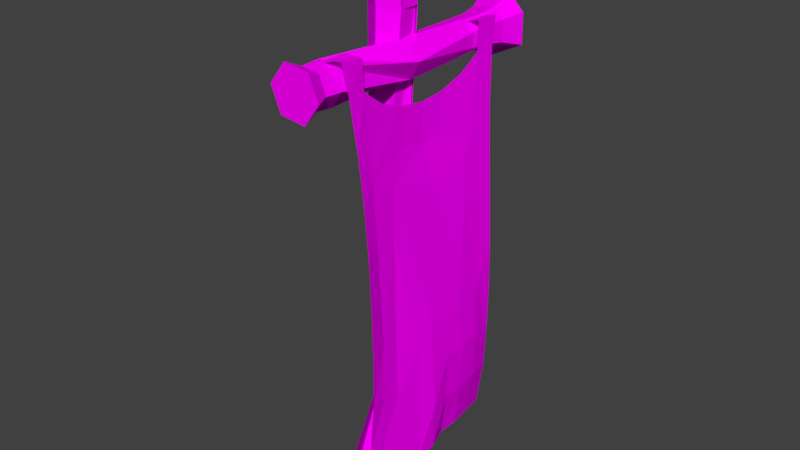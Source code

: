 # Source: Rally_Flag.blend  (saved by Blender 2.77.0; exported with 4.5.12 LTS)
import bpy
from mathutils import Matrix  # noqa: F401  (used for matrix-valued properties, if any)

bpy.ops.wm.read_factory_settings(use_empty=True)
scene = bpy.context.scene
scene.name = 'Scene'

# ---- collections
col_collection_1 = bpy.data.collections.new('Collection 1'); scene.collection.children.link(col_collection_1)

# ---- images (referenced by path relative to the original .blend; pixels are not part of the script)
import os
ASSET_DIR = os.environ.get("B2B_ASSET_DIR", "")  # directory of the original .blend (textures are referenced by path, not embedded)
HERE = os.path.dirname(os.path.abspath(__file__))  # packed textures are extracted next to this script under _unpacked/

def load_image(name, relpath, width, height, colorspace="sRGB"):
    """Load a texture the original file referenced (path relative to the .blend, or extracted next to this script)."""
    p = next((c for c in (os.path.join(HERE, relpath), os.path.join(ASSET_DIR, relpath)) if relpath and os.path.exists(c)), "")
    if p:
        img = bpy.data.images.load(p, check_existing=True)
        img.name = name
    else:  # same state as the original file: an image datablock whose file is absent (Cycles renders it pink)
        img = bpy.data.images.new(name, width, height)
        img.source = "FILE"
        img.filepath = "//" + (relpath or name)
    img.colorspace_settings.name = colorspace
    return img
img_terrain_one_png = load_image('Terrain One.png', 'Terrain One.png', 1024, 1024, 'sRGB')

# ---- materials (node trees are filled in below, after node groups)
mat_material_001 = bpy.data.materials.new('Material.001')
mat_material_001.alpha_threshold = 0.0
mat_material_001.roughness = 0.5

# ---- material node trees
mat_material_001.use_nodes = True; mat_material_001.node_tree.nodes.clear()
_N = mat_material_001.node_tree.nodes; _L = mat_material_001.node_tree.links
n0 = _N.new('ShaderNodeOutputMaterial'); n0.name = 'Material Output'; n0.location = (300, 300)
n1 = _N.new('ShaderNodeBsdfDiffuse'); n1.name = 'Diffuse BSDF'; n1.location = (10, 300)
n2 = _N.new('ShaderNodeTexImage'); n2.name = 'Image Texture'; n2.location = (-180, 300)
n2.width = 140
n2.image = img_terrain_one_png
_L.new(n1.outputs[0], n0.inputs[0])
_L.new(n2.outputs[0], n1.inputs[0])
n0.is_active_output = True

# ---- world
world_world = bpy.data.worlds.new('World'); scene.world = world_world
world_world.color = (0.05088, 0.05088, 0.05088)
world_world.use_sun_shadow = False
world_world.sun_shadow_jitter_overblur = 0.0
world_world.cycles.sampling_method = 'MANUAL'

# ---- meshes
me_plane_001 = bpy.data.meshes.new('Plane.001')
me_plane_001.from_pydata([(0.04875, -0.9613, 0.01523), (2.117, -0.9529, 0.116), (0.08555, 0.9135, 0.01036), (2.149, 0.8227, 0.04924), (0.08519, 0.7014, 0.005114), (0.1628, 0.4726, -0.001777), (0.2078, 0.22, -0.008352), (0.2198, -0.04383, -0.01042), (0.1973, -0.3055, -0.007352), (0.145, -0.554, -0.0006092), (0.0573, -0.7726, 0.00582), (0.3166, -0.9163, 0.05632), (0.5797, -0.9022, 0.1022), (0.8403, -0.9051, 0.1458), (1.099, -0.9165, 0.1779), (1.357, -0.9237, 0.1957), (1.613, -0.9304, 0.1987), (1.867, -0.9411, 0.1753), (2.128, -0.7954, 0.157), (2.136, -0.5489, 0.1852), (2.137, -0.3166, 0.2027), (2.136, -0.07362, 0.1939), (2.137, 0.1471, 0.1162), (2.142, 0.358, 0.1161), (2.145, 0.5943, 0.08556), (1.9, 0.8385, 0.1052), (1.647, 0.8445, 0.1241), (1.391, 0.8517, 0.1255), (1.134, 0.8547, 0.115), (0.8751, 0.8559, 0.09342), (0.6145, 0.8597, 0.06672), (0.3517, 0.8718, 0.03845), (0.3242, -0.7565, 0.03578), (0.3429, -0.544, 0.02557), (0.3967, -0.3035, 0.01058), (0.4278, -0.04956, 0.005198), (0.4091, 0.2081, 0.01029), (0.3601, 0.4519, 0.02431), (0.3504, 0.6782, 0.0341), (0.5888, -0.7372, 0.06657), (0.6007, -0.5545, 0.05798), (0.6109, -0.3048, 0.05387), (0.6466, -0.05616, 0.05398), (0.6195, 0.1962, 0.05235), (0.6166, 0.4471, 0.06007), (0.6133, 0.6543, 0.06326), (0.8506, -0.7311, 0.0971), (0.8599, -0.5475, 0.08401), (0.8642, -0.3159, 0.08841), (0.8694, -0.06328, 0.08654), (0.8719, 0.19, 0.08857), (0.8738, 0.4289, 0.09465), (0.8738, 0.6411, 0.09068), (1.11, -0.734, 0.1257), (1.118, -0.5418, 0.1062), (1.119, -0.3156, 0.1197), (1.121, -0.07154, 0.1244), (1.125, 0.1745, 0.1267), (1.13, 0.4103, 0.1268), (1.132, 0.6316, 0.1159), (1.367, -0.7468, 0.1518), (1.375, -0.5418, 0.1289), (1.375, -0.3128, 0.1493), (1.375, -0.07864, 0.1608), (1.379, 0.1581, 0.1613), (1.385, 0.3932, 0.1562), (1.389, 0.6241, 0.1401), (1.623, -0.7483, 0.1696), (1.631, -0.5464, 0.1548), (1.63, -0.3119, 0.1731), (1.63, -0.08474, 0.191), (1.634, 0.145, 0.1835), (1.639, 0.379, 0.178), (1.643, 0.6178, 0.1621), (1.877, -0.7547, 0.1706), (1.884, -0.543, 0.1779), (1.885, -0.3207, 0.1826), (1.884, -0.07688, 0.2083), (1.887, 0.1422, 0.1752), (1.892, 0.3684, 0.1692), (1.896, 0.6053, 0.1468), (-0.1113, -1.018, -0.00427), (-0.0659, 0.9707, -0.00427), (-0.0659, 0.7207, -0.00427), (-0.09505, -0.7793, -0.00427), (-0.1004, -1.029, -0.1646), (-0.04632, 0.9707, -0.1646), (-0.04632, 0.7207, -0.1646), (-0.09926, -0.7793, -0.1646)], [], [(80, 24, 3, 25), (4, 38, 31, 2), (38, 45, 30, 31), (45, 52, 29, 30), (52, 59, 28, 29), (59, 66, 27, 28), (66, 73, 26, 27), (73, 80, 25, 26), (0, 11, 32, 10), (10, 32, 33, 9), (9, 33, 34, 8), (8, 34, 35, 7), (7, 35, 36, 6), (6, 36, 37, 5), (5, 37, 38, 4), (11, 12, 39, 32), (32, 39, 40, 33), (33, 40, 41, 34), (34, 41, 42, 35), (35, 42, 43, 36), (36, 43, 44, 37), (37, 44, 45, 38), (12, 13, 46, 39), (39, 46, 47, 40), (40, 47, 48, 41), (41, 48, 49, 42), (42, 49, 50, 43), (43, 50, 51, 44), (44, 51, 52, 45), (13, 14, 53, 46), (46, 53, 54, 47), (47, 54, 55, 48), (48, 55, 56, 49), (49, 56, 57, 50), (50, 57, 58, 51), (51, 58, 59, 52), (14, 15, 60, 53), (53, 60, 61, 54), (54, 61, 62, 55), (55, 62, 63, 56), (56, 63, 64, 57), (57, 64, 65, 58), (58, 65, 66, 59), (15, 16, 67, 60), (60, 67, 68, 61), (61, 68, 69, 62), (62, 69, 70, 63), (63, 70, 71, 64), (64, 71, 72, 65), (65, 72, 73, 66), (16, 17, 74, 67), (67, 74, 75, 68), (68, 75, 76, 69), (69, 76, 77, 70), (70, 77, 78, 71), (71, 78, 79, 72), (72, 79, 80, 73), (17, 1, 18, 74), (74, 18, 19, 75), (75, 19, 20, 76), (76, 20, 21, 77), (77, 21, 22, 78), (78, 22, 23, 79), (79, 23, 24, 80), (4, 2, 82, 83), (0, 10, 84, 81), (83, 82, 86, 87), (81, 84, 88, 85)])
_uv = me_plane_001.uv_layers.new(name='UVMap')
_uv.uv.foreach_set('vector', [0.6798, 0.0489, 0.6796, 0.02822, 0.698, 0.02852, 0.6986, 0.04929, 0.6842, 0.2029, 0.6828, 0.1803, 0.6983, 0.1805, 0.7012, 0.2032, 0.6828, 0.1803, 0.6814, 0.1578, 0.6978, 0.1581, 0.6983, 0.1805, 0.6814, 0.1578, 0.6808, 0.1356, 0.698, 0.1359, 0.6978, 0.1581, 0.6808, 0.1356, 0.6804, 0.1136, 0.6984, 0.1139, 0.698, 0.1359, 0.6804, 0.1136, 0.6803, 0.09183, 0.6986, 0.09214, 0.6984, 0.1139, 0.6803, 0.09183, 0.6803, 0.07019, 0.6986, 0.07057, 0.6986, 0.09214, 0.6803, 0.07019, 0.6798, 0.0489, 0.6986, 0.04929, 0.6986, 0.07057, 0.5507, 0.2027, 0.5548, 0.1799, 0.5676, 0.1797, 0.5659, 0.2024, 0.5659, 0.2024, 0.5676, 0.1797, 0.5848, 0.1786, 0.5836, 0.1955, 0.5836, 0.1955, 0.5848, 0.1786, 0.6042, 0.1746, 0.6037, 0.1916, 0.6037, 0.1916, 0.6042, 0.1746, 0.6247, 0.1725, 0.6247, 0.1902, 0.6247, 0.1902, 0.6247, 0.1725, 0.6453, 0.1746, 0.6459, 0.1917, 0.6459, 0.1917, 0.6453, 0.1746, 0.6647, 0.1791, 0.666, 0.1959, 0.666, 0.1959, 0.6647, 0.1791, 0.6828, 0.1803, 0.6842, 0.2029, 0.5548, 0.1799, 0.5563, 0.1574, 0.5696, 0.1572, 0.5676, 0.1797, 0.5676, 0.1797, 0.5696, 0.1572, 0.5844, 0.1566, 0.5848, 0.1786, 0.5848, 0.1786, 0.5844, 0.1566, 0.6044, 0.1562, 0.6042, 0.1746, 0.6042, 0.1746, 0.6044, 0.1562, 0.6244, 0.1537, 0.6247, 0.1725, 0.6247, 0.1725, 0.6244, 0.1537, 0.6446, 0.1565, 0.6453, 0.1746, 0.6453, 0.1746, 0.6446, 0.1565, 0.6647, 0.1572, 0.6647, 0.1791, 0.6647, 0.1791, 0.6647, 0.1572, 0.6814, 0.1578, 0.6828, 0.1803, 0.5563, 0.1574, 0.5565, 0.1351, 0.5706, 0.1349, 0.5696, 0.1572, 0.5696, 0.1572, 0.5706, 0.1349, 0.5854, 0.1346, 0.5844, 0.1566, 0.5844, 0.1566, 0.5854, 0.1346, 0.604, 0.1346, 0.6044, 0.1562, 0.6044, 0.1562, 0.604, 0.1346, 0.6242, 0.1347, 0.6244, 0.1537, 0.6244, 0.1537, 0.6242, 0.1347, 0.6446, 0.1349, 0.6446, 0.1565, 0.6446, 0.1565, 0.6446, 0.1349, 0.6637, 0.1352, 0.6647, 0.1572, 0.6647, 0.1572, 0.6637, 0.1352, 0.6808, 0.1356, 0.6814, 0.1578, 0.5565, 0.1351, 0.556, 0.113, 0.5708, 0.1128, 0.5706, 0.1349, 0.5706, 0.1349, 0.5708, 0.1128, 0.5863, 0.1126, 0.5854, 0.1346, 0.5854, 0.1346, 0.5863, 0.1126, 0.6044, 0.1129, 0.604, 0.1346, 0.604, 0.1346, 0.6044, 0.1129, 0.624, 0.1132, 0.6242, 0.1347, 0.6242, 0.1347, 0.624, 0.1132, 0.6437, 0.1133, 0.6446, 0.1349, 0.6446, 0.1349, 0.6437, 0.1133, 0.6627, 0.1133, 0.6637, 0.1352, 0.6637, 0.1352, 0.6627, 0.1133, 0.6804, 0.1136, 0.6808, 0.1356, 0.556, 0.113, 0.5559, 0.09113, 0.5702, 0.09092, 0.5708, 0.1128, 0.5708, 0.1128, 0.5702, 0.09092, 0.5868, 0.09076, 0.5863, 0.1126, 0.5863, 0.1126, 0.5868, 0.09076, 0.6051, 0.09112, 0.6044, 0.1129, 0.6044, 0.1129, 0.6051, 0.09112, 0.6238, 0.09146, 0.624, 0.1132, 0.624, 0.1132, 0.6238, 0.09146, 0.6428, 0.09157, 0.6437, 0.1133, 0.6437, 0.1133, 0.6428, 0.09157, 0.6617, 0.09159, 0.6627, 0.1133, 0.6627, 0.1133, 0.6617, 0.09159, 0.6803, 0.09183, 0.6804, 0.1136, 0.5559, 0.09113, 0.5559, 0.06947, 0.5706, 0.06921, 0.5702, 0.09092, 0.5702, 0.09092, 0.5706, 0.06921, 0.5868, 0.06904, 0.5868, 0.09076, 0.5868, 0.09076, 0.5868, 0.06904, 0.6056, 0.06939, 0.6051, 0.09112, 0.6051, 0.09112, 0.6056, 0.06939, 0.6238, 0.06971, 0.6238, 0.09146, 0.6238, 0.09146, 0.6238, 0.06971, 0.6422, 0.06992, 0.6428, 0.09157, 0.6428, 0.09157, 0.6422, 0.06992, 0.661, 0.06997, 0.6617, 0.09159, 0.6617, 0.09159, 0.661, 0.06997, 0.6803, 0.07019, 0.6803, 0.09183, 0.5559, 0.06947, 0.5556, 0.04817, 0.5706, 0.04774, 0.5706, 0.06921, 0.5706, 0.06921, 0.5706, 0.04774, 0.5876, 0.04747, 0.5868, 0.06904, 0.5868, 0.06904, 0.5876, 0.04747, 0.6054, 0.04784, 0.6056, 0.06939, 0.6056, 0.06939, 0.6054, 0.04784, 0.6249, 0.0482, 0.6238, 0.06971, 0.6238, 0.06971, 0.6249, 0.0482, 0.6426, 0.04857, 0.6422, 0.06992, 0.6422, 0.06992, 0.6426, 0.04857, 0.6607, 0.04862, 0.661, 0.06997, 0.661, 0.06997, 0.6607, 0.04862, 0.6798, 0.0489, 0.6803, 0.07019, 0.5556, 0.04817, 0.5553, 0.02741, 0.5679, 0.02656, 0.5706, 0.04774, 0.5706, 0.04774, 0.5679, 0.02656, 0.5876, 0.02613, 0.5876, 0.04747, 0.5876, 0.04747, 0.5876, 0.02613, 0.6062, 0.02645, 0.6054, 0.04784, 0.6054, 0.04784, 0.6062, 0.02645, 0.6257, 0.02704, 0.6249, 0.0482, 0.6249, 0.0482, 0.6257, 0.02704, 0.6436, 0.02788, 0.6426, 0.04857, 0.6426, 0.04857, 0.6436, 0.02788, 0.6605, 0.02782, 0.6607, 0.04862, 0.6607, 0.04862, 0.6605, 0.02782, 0.6796, 0.02822, 0.6798, 0.0489, 0.6842, 0.2029, 0.7012, 0.2032, 0.7055, 0.2162, 0.6855, 0.2157, 0.5507, 0.2027, 0.5659, 0.2024, 0.5651, 0.2153, 0.5459, 0.2162, 0.7185, 0.06778, 0.7185, 0.08895, 0.7055, 0.08897, 0.7055, 0.06779, 0.7185, 0.08992, 0.7184, 0.1101, 0.7056, 0.1101, 0.7055, 0.08897])
me_plane_001.materials.append(mat_material_001)
me_plane_001.use_remesh_preserve_volume = False
me_plane_001.use_remesh_preserve_attributes = False
me_plane_001.use_mirror_vertex_groups = False
me_plane_001.update()
me_plane = bpy.data.meshes.new('Plane')
me_plane.from_pydata([(-0.2091, 0.06386, -0.1299), (-0.2091, -0.1297, -0.1179), (0.8415, -0.08646, -0.1009), (0.8415, -0.2644, -0.1801), (-0.1241, -1.318, -0.2611), (-0.1208, 1.31, -0.04486), (-0.1082, -1.321, -0.008662), (-0.04015, 1.302, 0.1019), (0.02129, -1.326, 0.09269), (0.1263, 1.305, 0.1019), (0.1348, -1.329, -0.05843), (0.228, 1.296, -0.2646), (0.1189, -1.326, -0.3109), (0.08796, 1.302, -0.4815), (-0.01058, -1.321, -0.4122), (-0.08644, 1.309, -0.3716), (-0.08928, -1.003, -0.2339), (-0.07717, -1.005, -0.04213), (0.02115, -1.009, 0.03485), (0.1074, -1.011, -0.07992), (0.09526, -1.009, -0.2717), (-0.003062, -1.005, -0.3486), (-0.06109, 0.9119, -0.0934), (-0.01455, 0.904, -0.008595), (0.08151, 0.9, -0.008595), (0.1404, 0.9036, -0.2204), (0.0595, 0.9069, -0.3457), (-0.04125, 0.9111, -0.2822), (0.0216, -0.08427, 0.03652), (0.1166, -0.08818, -0.05101), (0.1163, -0.06469, -0.1788), (0.05742, -0.06226, -0.3154), (-0.03776, -0.05835, -0.2919), (-0.07404, -0.05685, -0.1318), (-0.07383, -1.168, -0.0506), (0.01851, -1.172, 0.02169), (0.09948, -1.174, -0.08609), (0.08811, -1.172, -0.2662), (-0.004226, -1.168, -0.3385), (-0.0852, -1.166, -0.2307), (-0.07699, 1.11, -0.07959), (-0.02074, 1.103, 0.02285), (0.09536, 1.103, 0.02285), (0.1664, 1.1, -0.2329), (0.06868, 1.104, -0.3843), (-0.05303, 1.109, -0.3076), (-0.6006, 0.2665, -0.3217), (2.422, 0.3314, -0.1599), (-0.5853, 0.1343, -0.05199), (2.415, 0.1475, 0.02599), (-0.584, -0.1615, -0.03413), (2.428, -0.2314, 0.02599), (-0.5679, -0.3251, -0.286), (2.422, -0.4634, -0.4381), (-0.5833, -0.1928, -0.5557), (2.422, -0.1442, -0.7127), (-0.5846, 0.103, -0.5735), (2.422, 0.2531, -0.5736), (-0.2091, 0.1716, -0.3038), (-0.2091, 0.06386, -0.1059), (-0.2091, -0.2301, -0.3038), (-0.2091, -0.1297, -0.4778), (-0.2091, 0.07114, -0.4778), (1.971, 0.148, -0.2363), (1.964, 0.0607, -0.148), (1.964, -0.1192, -0.148), (1.971, -0.2294, -0.3684), (1.971, -0.07786, -0.4988), (1.971, 0.1108, -0.4327), (0.8682, -0.2633, -0.3251), (0.8682, -0.153, -0.4673), (0.8682, 0.02527, -0.4429), (0.8682, 0.09323, -0.2763), (-0.3971, 0.05498, -0.1204), (-0.3966, -0.159, -0.1127), (-0.3896, -0.2728, -0.2961), (-0.3962, -0.1725, -0.4873), (-0.3968, 0.04151, -0.495), (-0.4037, 0.1553, -0.3115)], [], [(0, 1, 3, 2), (40, 41, 7, 5), (41, 42, 9, 7), (42, 43, 11, 9), (43, 44, 13, 11), (7, 9, 11, 13, 15, 5), (44, 45, 15, 13), (45, 40, 5, 15), (4, 14, 12, 10, 8, 6), (38, 39, 16, 21), (37, 38, 21, 20), (36, 37, 20, 19), (35, 36, 19, 18), (34, 35, 18, 17), (39, 34, 17, 16), (32, 33, 22, 27), (31, 32, 27, 26), (30, 31, 26, 25), (29, 30, 25, 24), (28, 29, 24, 23), (33, 28, 23, 22), (16, 17, 28, 33), (17, 18, 29, 28), (18, 19, 30, 29), (19, 20, 31, 30), (20, 21, 32, 31), (21, 16, 33, 32), (4, 6, 34, 39), (6, 8, 35, 34), (8, 10, 36, 35), (10, 12, 37, 36), (12, 14, 38, 37), (14, 4, 39, 38), (27, 22, 40, 45), (26, 27, 45, 44), (25, 26, 44, 43), (24, 25, 43, 42), (23, 24, 42, 41), (22, 23, 41, 40), (63, 64, 49, 47), (64, 65, 51, 49), (65, 66, 53, 51), (66, 67, 55, 53), (49, 51, 53, 55, 57, 47), (67, 68, 57, 55), (68, 63, 47, 57), (46, 56, 54, 52, 50, 48), (77, 78, 58, 62), (76, 77, 62, 61), (75, 76, 61, 60), (74, 75, 60, 1), (73, 74, 1, 59), (78, 73, 59, 58), (71, 72, 63, 68), (70, 71, 68, 67), (69, 70, 67, 66), (3, 69, 66, 65), (2, 3, 65, 64), (72, 2, 64, 63), (58, 59, 2, 72), (1, 60, 69, 3), (60, 61, 70, 69), (61, 62, 71, 70), (62, 58, 72, 71), (46, 48, 73, 78), (48, 50, 74, 73), (50, 52, 75, 74), (52, 54, 76, 75), (54, 56, 77, 76), (56, 46, 78, 77)])
_uv = me_plane.uv_layers.new(name='UVMap')
_uv.uv.foreach_set('vector', [0.3106, 0.04944, 0.2963, 0.04935, 0.2859, 0.1167, 0.2992, 0.1167, 0.3727, 0.03738, 0.3847, 0.03805, 0.3929, 0.02286, 0.3756, 0.02206, 0.4393, 0.1814, 0.4268, 0.1816, 0.4247, 0.1977, 0.4427, 0.1971, 0.3325, 0.2063, 0.3055, 0.2065, 0.3025, 0.2217, 0.3412, 0.2218, 0.3055, 0.2065, 0.2881, 0.2063, 0.2776, 0.2213, 0.3025, 0.2217, 0.4675, 0.02206, 0.4495, 0.02338, 0.4427, 0.05185, 0.4603, 0.06711, 0.4779, 0.05744, 0.4779, 0.03249, 0.4156, 0.2047, 0.4, 0.2047, 0.4, 0.2204, 0.4224, 0.2205, 0.3487, 0.03767, 0.3727, 0.03738, 0.3756, 0.02206, 0.3412, 0.02246, 0.4694, 0.07802, 0.456, 0.06711, 0.4427, 0.07542, 0.4427, 0.09462, 0.456, 0.1055, 0.4694, 0.09722, 0.4176, 0.03372, 0.4036, 0.03302, 0.4027, 0.04534, 0.4175, 0.04609, 0.3029, 0.0341, 0.2941, 0.03388, 0.2929, 0.04624, 0.3022, 0.04647, 0.3225, 0.03401, 0.3029, 0.0341, 0.3022, 0.04647, 0.3231, 0.04638, 0.3334, 0.0337, 0.3225, 0.03401, 0.3231, 0.04638, 0.3347, 0.04605, 0.3758, 0.2101, 0.3852, 0.2107, 0.3867, 0.1984, 0.3766, 0.1978, 0.3562, 0.21, 0.3758, 0.2101, 0.3766, 0.1978, 0.3558, 0.1976, 0.3506, 0.1263, 0.3671, 0.1259, 0.3715, 0.0525, 0.3516, 0.05273, 0.4161, 0.1164, 0.4062, 0.1167, 0.4004, 0.1895, 0.4133, 0.1895, 0.3117, 0.1181, 0.2964, 0.1179, 0.2924, 0.1913, 0.3067, 0.1915, 0.3256, 0.1163, 0.3117, 0.1181, 0.3067, 0.1915, 0.3291, 0.1909, 0.4339, 0.09228, 0.4224, 0.09131, 0.4277, 0.166, 0.4381, 0.1661, 0.3671, 0.1259, 0.3869, 0.1282, 0.3815, 0.05321, 0.3715, 0.0525, 0.3558, 0.1976, 0.3766, 0.1978, 0.3869, 0.1282, 0.3671, 0.1259, 0.4427, 0.02206, 0.4331, 0.02265, 0.4224, 0.09131, 0.4339, 0.09228, 0.3347, 0.04605, 0.3231, 0.04638, 0.3117, 0.1181, 0.3256, 0.1163, 0.3231, 0.04638, 0.3022, 0.04647, 0.2964, 0.1179, 0.3117, 0.1181, 0.4214, 0.04467, 0.4175, 0.04609, 0.4062, 0.1167, 0.4161, 0.1164, 0.4175, 0.04609, 0.4027, 0.04534, 0.3929, 0.1153, 0.4062, 0.1167, 0.3522, 0.2214, 0.3796, 0.2216, 0.3758, 0.2101, 0.3562, 0.21, 0.3796, 0.2216, 0.3929, 0.2224, 0.3852, 0.2107, 0.3758, 0.2101, 0.3412, 0.02206, 0.3259, 0.02249, 0.3225, 0.03401, 0.3334, 0.0337, 0.3259, 0.02249, 0.2984, 0.02262, 0.3029, 0.0341, 0.3225, 0.03401, 0.2984, 0.02262, 0.2862, 0.0223, 0.2941, 0.03388, 0.3029, 0.0341, 0.4224, 0.02304, 0.4029, 0.02206, 0.4036, 0.03302, 0.4176, 0.03372, 0.3516, 0.05273, 0.3715, 0.0525, 0.3727, 0.03738, 0.3487, 0.03767, 0.4133, 0.1895, 0.4004, 0.1895, 0.4, 0.2047, 0.4156, 0.2047, 0.3067, 0.1915, 0.2924, 0.1913, 0.2881, 0.2063, 0.3055, 0.2065, 0.3291, 0.1909, 0.3067, 0.1915, 0.3055, 0.2065, 0.3325, 0.2063, 0.4381, 0.1661, 0.4277, 0.166, 0.4268, 0.1816, 0.4393, 0.1814, 0.3715, 0.0525, 0.3815, 0.05321, 0.3847, 0.03805, 0.3727, 0.03738, 0.3146, 0.1894, 0.3089, 0.1888, 0.3161, 0.2176, 0.328, 0.2183, 0.3089, 0.1888, 0.2961, 0.1888, 0.289, 0.2182, 0.3161, 0.2176, 0.2961, 0.1888, 0.2869, 0.1894, 0.2696, 0.2183, 0.289, 0.2182, 0.3897, 0.05408, 0.4037, 0.05421, 0.4135, 0.02545, 0.3842, 0.02516, 0.4395, 0.07592, 0.4637, 0.06505, 0.4637, 0.03176, 0.4345, 0.02516, 0.4135, 0.04454, 0.4218, 0.07053, 0.3437, 0.05611, 0.353, 0.05518, 0.3476, 0.02516, 0.328, 0.02712, 0.353, 0.05518, 0.367, 0.05554, 0.3772, 0.02593, 0.3476, 0.02516, 0.4505, 0.1046, 0.4505, 0.08531, 0.432, 0.07592, 0.4135, 0.08577, 0.4135, 0.105, 0.432, 0.1144, 0.3454, 0.2065, 0.3605, 0.2068, 0.3616, 0.1943, 0.3474, 0.1944, 0.397, 0.206, 0.4066, 0.2061, 0.407, 0.1941, 0.3985, 0.194, 0.3818, 0.2054, 0.397, 0.206, 0.3985, 0.194, 0.3842, 0.1939, 0.2944, 0.03729, 0.2852, 0.03792, 0.2881, 0.04953, 0.2963, 0.04935, 0.3096, 0.03736, 0.2944, 0.03729, 0.2963, 0.04935, 0.3106, 0.04944, 0.3605, 0.2068, 0.3707, 0.2075, 0.3706, 0.1954, 0.3616, 0.1943, 0.3493, 0.126, 0.3622, 0.1261, 0.367, 0.05554, 0.353, 0.05518, 0.343, 0.127, 0.3493, 0.126, 0.353, 0.05518, 0.3437, 0.05611, 0.3849, 0.1248, 0.3978, 0.1249, 0.4037, 0.05421, 0.3897, 0.05408, 0.3772, 0.1264, 0.3849, 0.1248, 0.3897, 0.05408, 0.3818, 0.05438, 0.2992, 0.1167, 0.2859, 0.1167, 0.2961, 0.1888, 0.3089, 0.1888, 0.3109, 0.1187, 0.2992, 0.1167, 0.3089, 0.1888, 0.3146, 0.1894, 0.3167, 0.04971, 0.3106, 0.04944, 0.2992, 0.1167, 0.3109, 0.1187, 0.3784, 0.1938, 0.3842, 0.1939, 0.3849, 0.1248, 0.3772, 0.1264, 0.3842, 0.1939, 0.3985, 0.194, 0.3978, 0.1249, 0.3849, 0.1248, 0.3985, 0.194, 0.407, 0.1941, 0.4039, 0.1249, 0.3978, 0.1249, 0.3474, 0.1944, 0.3616, 0.1943, 0.3622, 0.1261, 0.3493, 0.126, 0.3626, 0.2187, 0.3772, 0.2193, 0.3707, 0.2075, 0.3605, 0.2068, 0.3158, 0.02524, 0.2948, 0.02516, 0.2944, 0.03729, 0.3096, 0.03736, 0.2948, 0.02516, 0.2816, 0.02645, 0.2852, 0.03792, 0.2944, 0.03729, 0.3788, 0.2169, 0.3999, 0.2181, 0.397, 0.206, 0.3818, 0.2054, 0.3999, 0.2181, 0.4135, 0.2183, 0.4066, 0.2061, 0.397, 0.206, 0.3416, 0.2179, 0.3626, 0.2187, 0.3605, 0.2068, 0.3454, 0.2065])
me_plane.materials.append(mat_material_001)
me_plane.use_remesh_preserve_volume = False
me_plane.use_remesh_preserve_attributes = False
me_plane.use_mirror_vertex_groups = False
me_plane.update()

# ---- objects
ob_plane_001 = bpy.data.objects.new('Plane.001', me_plane_001)
ob_post = bpy.data.objects.new('POST', me_plane)

# ---- transforms, parenting, visibility, modifiers, constraints
ob_plane_001.location = (0.3381, 0.02587, 3.617)
ob_plane_001.rotation_euler = (-0.0, 1.571, 0.0)
ob_plane_001.scale = (1.59, 0.8838, 0.8838)
ob_plane_001.lineart.crease_threshold = 0.0
_m = ob_plane_001.modifiers.new('Decimate', 'DECIMATE')
_m.ratio = 0.7327
_m.use_collapse_triangulate = True
ob_post.location = (0.3024, 0.02587, 3.617)
ob_post.rotation_euler = (-0.0, 1.571, 0.0)
ob_post.scale = (1.59, 0.8838, 0.8838)
ob_post.lineart.crease_threshold = 0.0
_vg = ob_post.vertex_groups.new(name='Group')

# ---- collection membership
col_collection_1.objects.link(ob_plane_001)
col_collection_1.objects.link(ob_post)

# ---- scene / render settings (as saved in the file)
scene.frame_start = 1; scene.frame_end = 250; scene.frame_set(212)
scene.render.engine = 'CYCLES'
scene.render.resolution_percentage = 50
scene.render.dither_intensity = 0.0
scene.cycles.use_denoising = False
scene.cycles.samples = 128
scene.cycles.sampling_pattern = 'TABULATED_SOBOL'
scene.cycles.light_sampling_threshold = 0.0
scene.cycles.use_adaptive_sampling = False
scene.cycles.use_light_tree = False
scene.cycles.blur_glossy = 0.0
scene.cycles.sample_clamp_indirect = 0.0
scene.view_settings.view_transform = 'Standard'
scene.unit_settings.scale_length = 0.993
bpy.context.view_layer.update()

# ---- added for rendering (the .blend has no active camera and no usable light): camera, sun
cam_auto = bpy.data.cameras.new('AutoCamera')
cam_auto.lens = 50.0
cam_auto.sensor_width = 36.0
cam_auto.clip_end = 1000.0
ob_auto_camera = bpy.data.objects.new('AutoCamera', cam_auto)
scene.collection.objects.link(ob_auto_camera)
ob_auto_camera.location = (5.11133, -5.99925, 6.17479)
ob_auto_camera.rotation_euler = (1.09748, -7.21219e-08, 0.694738)
scene.camera = ob_auto_camera
light_auto_sun = bpy.data.lights.new('AutoSun', 'SUN')
light_auto_sun.energy = 3.0
light_auto_sun.angle = 0.0523599
ob_auto_sun = bpy.data.objects.new('AutoSun', light_auto_sun)
scene.collection.objects.link(ob_auto_sun)
ob_auto_sun.rotation_euler = (0.872665, 0.174533, 0.523599)
bpy.context.view_layer.update()

